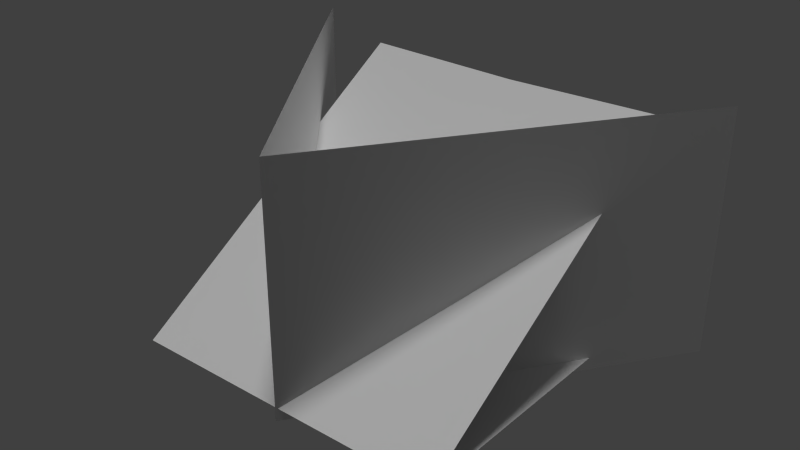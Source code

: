 # Source: Wave.blend  (saved by Blender 2.75.0; exported with 4.5.12 LTS)
import bpy
from mathutils import Matrix  # noqa: F401  (used for matrix-valued properties, if any)

bpy.ops.wm.read_factory_settings(use_empty=True)
scene = bpy.context.scene
scene.name = 'Scene'

# ---- collections
col_collection_1 = bpy.data.collections.new('Collection 1'); scene.collection.children.link(col_collection_1)

# ---- materials (node trees are filled in below, after node groups)
mat_material1 = bpy.data.materials.new('Material1')
mat_material1.alpha_threshold = 0.0
mat_material1.use_transparent_shadow = False
mat_material1.diffuse_color = (0.9725, 0.9725, 0.9725, 1.0)
mat_material1.roughness = 0.5

# ---- material node trees

# ---- world
world_world = bpy.data.worlds.new('World'); scene.world = world_world
world_world.color = (0.05088, 0.05088, 0.05088)
world_world.use_sun_shadow = False
world_world.sun_shadow_jitter_overblur = 0.0
world_world.cycles.sampling_method = 'MANUAL'
world_world.cycles.sample_map_resolution = 256

# ---- lights
light_hemi = bpy.data.lights.new('Hemi', 'SUN')
light_hemi.transmission_factor = 0.0
light_hemi.angle = 0.1993
light_hemi.energy = 1.0
light_hemi.shadow_buffer_clip_start = 0.5
light_hemi.shadow_soft_size = 0.1
light_hemi.shadow_cascade_max_distance = 1000.0
light_hemi.cycles.use_multiple_importance_sampling = False

# ---- meshes
me_polygon0 = bpy.data.meshes.new('polygon0')
me_polygon0.from_pydata([(-4.392, 4.5, -3.125), (4.392, 4.5, -3.125), (0.0, 4.5, 3.164), (4.357, -0.1758, -3.125), (-4.357, -0.1758, -3.125), (0.0, -0.1758, 3.164)], [], [(1, 2, 3), (4, 2, 0), (5, 2, 4), (5, 3, 2)])
me_polygon0.polygons.foreach_set('use_smooth', [True] * 4)
_uv = me_polygon0.uv_layers.new(name='UVMap')
_uv.uv.foreach_set('vector', [-0.0004883, 1.0, 0.5005, 1.0, -0.0004883, 0.75, -0.0004883, 0.75, 0.5005, 1.0, -0.0004883, 1.0, 0.5005, 0.75, 0.5005, 1.0, -0.0004883, 0.75, 0.5005, 0.75, -0.0004883, 0.75, 0.5005, 1.0])
me_polygon0.materials.append(mat_material1)
me_polygon0.use_remesh_preserve_volume = False
me_polygon0.use_remesh_preserve_attributes = False
me_polygon0.use_mirror_vertex_groups = False
me_polygon0.update()
me_polygon0.normals_split_custom_set([tuple(v) for v in zip(*[iter([0.8201, -0.005905, 0.5722, -2.932e-07, 0.001489, 1.0, 0.8223, -0.006188, 0.5691, -0.8223, -0.006188, 0.5691, -2.932e-07, 0.001489, 1.0, -0.8201, -0.005905, 0.5722, 4.529e-08, -0.000946, 1.0, -2.932e-07, 0.001489, 1.0, -0.8223, -0.006188, 0.5691, 4.529e-08, -0.000946, 1.0, 0.8223, -0.006188, 0.5691, -2.932e-07, 0.001489, 1.0])] * 3)])
me_polygon2 = bpy.data.meshes.new('polygon2')
me_polygon2.from_pydata([(0.0, 0.0625, 3.125), (-3.125, 0.0625, 3.125), (3.125, 3.996, -3.131), (0.0, 3.938, -3.131), (-3.125, 3.996, -3.131), (3.125, 0.0625, 3.125)], [], [(0, 3, 1), (2, 3, 5), (1, 3, 4), (5, 3, 0)])
me_polygon2.polygons.foreach_set('use_smooth', [True] * 4)
_uv = me_polygon2.uv_layers.new(name='UVMap')
_uv.uv.foreach_set('vector', [0.5001, 0.75, -0.0001221, 0.75, 0.5001, 1.0, -0.0001221, 1.0, -0.0001221, 0.75, 0.5001, 1.0, 0.5001, 1.0, -0.0001221, 0.75, -0.0001221, 1.0, 0.5001, 1.0, -0.0001221, 0.75, 0.5001, 0.75])
me_polygon2.materials.append(mat_material1)
me_polygon2.use_remesh_preserve_volume = False
me_polygon2.use_remesh_preserve_attributes = False
me_polygon2.use_mirror_vertex_groups = False
me_polygon2.update()
me_polygon2.normals_split_custom_set([tuple(v) for v in zip(*[iter([3.01e-05, 0.9922, -0.125, -2.777e-05, 0.9931, -0.1175, -0.1107, 0.9873, -0.1143, -0.01566, 0.9927, -0.1192, -2.777e-05, 0.9931, -0.1175, 0.1107, 0.9873, -0.1143, -0.1107, 0.9873, -0.1143, -2.777e-05, 0.9931, -0.1175, 0.01565, 0.9927, -0.1192, 0.1107, 0.9873, -0.1143, -2.777e-05, 0.9931, -0.1175, 3.01e-05, 0.9922, -0.125])] * 3)])
me_polygon1 = bpy.data.meshes.new('polygon1')
me_polygon1.from_pydata([(-3.125, 0.0625, -3.125), (-3.125, 0.0625, 3.125), (3.125, 0.0625, 3.125), (3.125, 0.0625, -3.125), (0.0, 0.0625, -3.125), (0.0, 0.0625, 3.125)], [], [(2, 3, 4, 5), (0, 1, 5, 4)])
me_polygon1.polygons.foreach_set('use_smooth', [True] * 2)
_uv = me_polygon1.uv_layers.new(name='UVMap')
_uv.uv.foreach_set('vector', [0.5, 1.0, 0.0, 1.0, 0.0, 0.75, 0.5, 0.75, 0.0, 1.0, 0.5, 1.0, 0.5, 0.75, 0.0, 0.75])
me_polygon1.materials.append(mat_material1)
me_polygon1.use_remesh_preserve_volume = False
me_polygon1.use_remesh_preserve_attributes = False
me_polygon1.use_mirror_vertex_groups = False
me_polygon1.update()
me_polygon1.normals_split_custom_set([tuple(v) for v in zip(*[iter([0.0, 1.0, 0.0, 0.0, 1.0, 0.0, 0.0, 1.0, 0.0, 0.0, 1.0, 0.0, 0.0, 1.0, 0.0, 0.0, 1.0, 0.0, 0.0, 1.0, 0.0, 0.0, 1.0, 0.0])] * 3)])

# ---- objects
ob_hemi = bpy.data.objects.new('Hemi', light_hemi)
ob_polygon0 = bpy.data.objects.new('polygon0', me_polygon0)
ob_polygon2 = bpy.data.objects.new('polygon2', me_polygon2)
ob_polygon1 = bpy.data.objects.new('polygon1', me_polygon1)

# ---- transforms, parenting, visibility, modifiers, constraints
ob_hemi.location = (-1.413, -1.413, 1.123)
ob_hemi.lineart.crease_threshold = 0.0
ob_polygon0.location = (0.0, 0.0, 0.0)
ob_polygon0.rotation_euler = (1.571, -0.0, 0.0)
ob_polygon0.lineart.crease_threshold = 0.0
ob_polygon2.location = (0.0, 0.0, 0.0)
ob_polygon2.rotation_euler = (1.571, -0.0, 0.0)
ob_polygon2.lineart.crease_threshold = 0.0
ob_polygon1.location = (0.0, 0.0, 0.0)
ob_polygon1.rotation_euler = (1.571, -0.0, 0.0)
ob_polygon1.lineart.crease_threshold = 0.0

# ---- collection membership
col_collection_1.objects.link(ob_hemi)
col_collection_1.objects.link(ob_polygon0)
col_collection_1.objects.link(ob_polygon2)
col_collection_1.objects.link(ob_polygon1)

# ---- scene / render settings (as saved in the file)
scene.frame_start = 1; scene.frame_end = 250; scene.frame_set(1)
scene.render.engine = 'BLENDER_EEVEE_NEXT'
scene.render.resolution_percentage = 50
scene.render.dither_intensity = 0.0
scene.cycles.use_denoising = False
scene.cycles.samples = 10
scene.cycles.sampling_pattern = 'TABULATED_SOBOL'
scene.cycles.light_sampling_threshold = 0.0
scene.cycles.use_adaptive_sampling = False
scene.cycles.use_light_tree = False
scene.cycles.blur_glossy = 0.0
scene.cycles.pixel_filter_type = 'GAUSSIAN'
scene.cycles.sample_clamp_indirect = 0.0
scene.view_settings.view_transform = 'Standard'
bpy.context.view_layer.update()

# ---- added for rendering (the .blend has no active camera): camera
cam_auto = bpy.data.cameras.new('AutoCamera')
cam_auto.lens = 50.0
cam_auto.sensor_width = 36.0
cam_auto.clip_end = 1000.0
ob_auto_camera = bpy.data.objects.new('AutoCamera', cam_auto)
scene.collection.objects.link(ob_auto_camera)
ob_auto_camera.location = (10.8951, -13.0907, 10.8782)
ob_auto_camera.rotation_euler = (1.09748, -7.21219e-08, 0.694738)
scene.camera = ob_auto_camera
bpy.context.view_layer.update()
